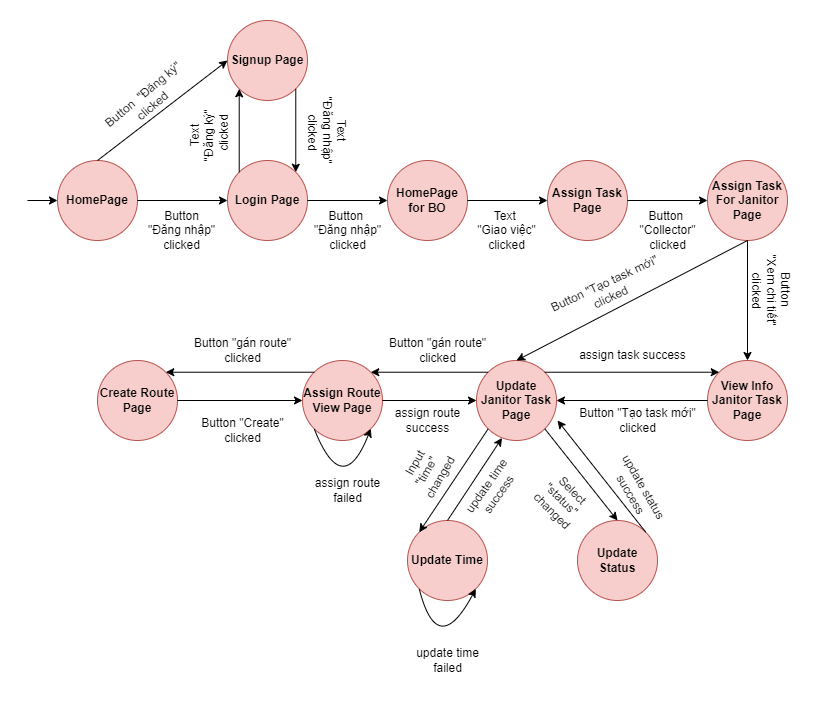

The diagram above was exported from draw.io. Its source (the exported page's mxGraphModel, read from the mxfile embedded in the PNG):
<mxGraphModel dx="1400" dy="743" grid="1" gridSize="10" guides="1" tooltips="1" connect="1" arrows="1" fold="1" page="1" pageScale="1" pageWidth="1100" pageHeight="850" math="0" shadow="0">
  <root>
    <mxCell id="0" />
    <mxCell id="1" parent="0" />
    <mxCell id="MOJb6c446lhJrKuRKudn-1" value="HomePage" style="ellipse;whiteSpace=wrap;html=1;aspect=fixed;fillColor=#f8cecc;strokeColor=#b85450;fontStyle=1" parent="1" vertex="1">
      <mxGeometry x="70" y="280" width="80" height="80" as="geometry" />
    </mxCell>
    <mxCell id="MOJb6c446lhJrKuRKudn-2" value="Login Page" style="ellipse;whiteSpace=wrap;html=1;aspect=fixed;fillColor=#f8cecc;strokeColor=#b85450;fontStyle=1" parent="1" vertex="1">
      <mxGeometry x="240" y="280" width="80" height="80" as="geometry" />
    </mxCell>
    <mxCell id="MOJb6c446lhJrKuRKudn-3" value="HomePage for BO" style="ellipse;whiteSpace=wrap;html=1;aspect=fixed;fillColor=#f8cecc;strokeColor=#b85450;fontStyle=1" parent="1" vertex="1">
      <mxGeometry x="400" y="280" width="80" height="80" as="geometry" />
    </mxCell>
    <mxCell id="MOJb6c446lhJrKuRKudn-4" value="Signup Page" style="ellipse;whiteSpace=wrap;html=1;aspect=fixed;fillColor=#f8cecc;strokeColor=#b85450;fontStyle=1" parent="1" vertex="1">
      <mxGeometry x="240" y="140" width="80" height="80" as="geometry" />
    </mxCell>
    <mxCell id="MOJb6c446lhJrKuRKudn-5" value="Assign Task Page" style="ellipse;whiteSpace=wrap;html=1;aspect=fixed;fillColor=#f8cecc;strokeColor=#b85450;fontStyle=1" parent="1" vertex="1">
      <mxGeometry x="560" y="280" width="80" height="80" as="geometry" />
    </mxCell>
    <mxCell id="MOJb6c446lhJrKuRKudn-6" value="Assign Task For Janitor Page" style="ellipse;whiteSpace=wrap;html=1;aspect=fixed;fillColor=#f8cecc;strokeColor=#b85450;fontStyle=1" parent="1" vertex="1">
      <mxGeometry x="720" y="280" width="80" height="80" as="geometry" />
    </mxCell>
    <mxCell id="MOJb6c446lhJrKuRKudn-8" value="View Info Janitor Task Page" style="ellipse;whiteSpace=wrap;html=1;aspect=fixed;fillColor=#f8cecc;strokeColor=#b85450;fontStyle=1" parent="1" vertex="1">
      <mxGeometry x="720" y="480" width="80" height="80" as="geometry" />
    </mxCell>
    <mxCell id="MOJb6c446lhJrKuRKudn-10" value="Update Janitor Task Page" style="ellipse;whiteSpace=wrap;html=1;aspect=fixed;fillColor=#f8cecc;strokeColor=#b85450;fontStyle=1" parent="1" vertex="1">
      <mxGeometry x="489" y="480" width="80" height="80" as="geometry" />
    </mxCell>
    <mxCell id="MOJb6c446lhJrKuRKudn-16" value="Assign Route View Page" style="ellipse;whiteSpace=wrap;html=1;aspect=fixed;fillColor=#f8cecc;strokeColor=#b85450;fontStyle=1" parent="1" vertex="1">
      <mxGeometry x="315" y="480" width="80" height="80" as="geometry" />
    </mxCell>
    <mxCell id="MOJb6c446lhJrKuRKudn-17" value="Create Route Page" style="ellipse;whiteSpace=wrap;html=1;aspect=fixed;fillColor=#f8cecc;strokeColor=#b85450;fontStyle=1" parent="1" vertex="1">
      <mxGeometry x="110" y="480" width="80" height="80" as="geometry" />
    </mxCell>
    <mxCell id="MOJb6c446lhJrKuRKudn-19" value="" style="endArrow=classic;html=1;rounded=0;" parent="1" target="MOJb6c446lhJrKuRKudn-1" edge="1">
      <mxGeometry width="50" height="50" relative="1" as="geometry">
        <mxPoint x="40" y="320" as="sourcePoint" />
        <mxPoint x="80" y="320" as="targetPoint" />
      </mxGeometry>
    </mxCell>
    <mxCell id="MOJb6c446lhJrKuRKudn-22" value="" style="endArrow=classic;html=1;rounded=0;exitX=1;exitY=0.5;exitDx=0;exitDy=0;" parent="1" source="MOJb6c446lhJrKuRKudn-1" target="MOJb6c446lhJrKuRKudn-2" edge="1">
      <mxGeometry width="50" height="50" relative="1" as="geometry">
        <mxPoint x="350" y="390" as="sourcePoint" />
        <mxPoint x="400" y="340" as="targetPoint" />
      </mxGeometry>
    </mxCell>
    <mxCell id="MOJb6c446lhJrKuRKudn-23" value="" style="endArrow=classic;html=1;rounded=0;exitX=0.5;exitY=0;exitDx=0;exitDy=0;entryX=0;entryY=0.5;entryDx=0;entryDy=0;" parent="1" source="MOJb6c446lhJrKuRKudn-1" target="MOJb6c446lhJrKuRKudn-4" edge="1">
      <mxGeometry width="50" height="50" relative="1" as="geometry">
        <mxPoint x="170" y="210" as="sourcePoint" />
        <mxPoint x="250" y="210" as="targetPoint" />
      </mxGeometry>
    </mxCell>
    <mxCell id="MOJb6c446lhJrKuRKudn-24" value="" style="endArrow=classic;html=1;rounded=0;exitX=1;exitY=1;exitDx=0;exitDy=0;entryX=1;entryY=0;entryDx=0;entryDy=0;" parent="1" source="MOJb6c446lhJrKuRKudn-4" target="MOJb6c446lhJrKuRKudn-2" edge="1">
      <mxGeometry width="50" height="50" relative="1" as="geometry">
        <mxPoint x="180" y="220" as="sourcePoint" />
        <mxPoint x="260" y="220" as="targetPoint" />
      </mxGeometry>
    </mxCell>
    <mxCell id="MOJb6c446lhJrKuRKudn-25" value="" style="endArrow=classic;html=1;rounded=0;exitX=1;exitY=0.5;exitDx=0;exitDy=0;entryX=0;entryY=0.5;entryDx=0;entryDy=0;" parent="1" source="MOJb6c446lhJrKuRKudn-2" target="MOJb6c446lhJrKuRKudn-3" edge="1">
      <mxGeometry width="50" height="50" relative="1" as="geometry">
        <mxPoint x="190" y="350" as="sourcePoint" />
        <mxPoint x="270" y="350" as="targetPoint" />
      </mxGeometry>
    </mxCell>
    <mxCell id="MOJb6c446lhJrKuRKudn-26" value="" style="endArrow=classic;html=1;rounded=0;exitX=1;exitY=0.5;exitDx=0;exitDy=0;entryX=0;entryY=0.5;entryDx=0;entryDy=0;" parent="1" source="MOJb6c446lhJrKuRKudn-3" target="MOJb6c446lhJrKuRKudn-5" edge="1">
      <mxGeometry width="50" height="50" relative="1" as="geometry">
        <mxPoint x="200" y="360" as="sourcePoint" />
        <mxPoint x="280" y="360" as="targetPoint" />
      </mxGeometry>
    </mxCell>
    <mxCell id="MOJb6c446lhJrKuRKudn-27" value="" style="endArrow=classic;html=1;rounded=0;exitX=1;exitY=0.5;exitDx=0;exitDy=0;" parent="1" source="MOJb6c446lhJrKuRKudn-5" target="MOJb6c446lhJrKuRKudn-6" edge="1">
      <mxGeometry width="50" height="50" relative="1" as="geometry">
        <mxPoint x="210" y="370" as="sourcePoint" />
        <mxPoint x="290" y="370" as="targetPoint" />
      </mxGeometry>
    </mxCell>
    <mxCell id="MOJb6c446lhJrKuRKudn-28" value="" style="endArrow=classic;html=1;rounded=0;exitX=0.5;exitY=1;exitDx=0;exitDy=0;entryX=0.5;entryY=0;entryDx=0;entryDy=0;" parent="1" source="MOJb6c446lhJrKuRKudn-6" target="MOJb6c446lhJrKuRKudn-8" edge="1">
      <mxGeometry width="50" height="50" relative="1" as="geometry">
        <mxPoint x="220" y="260" as="sourcePoint" />
        <mxPoint x="300" y="260" as="targetPoint" />
      </mxGeometry>
    </mxCell>
    <mxCell id="MOJb6c446lhJrKuRKudn-30" value="" style="endArrow=classic;html=1;rounded=0;exitX=0;exitY=0.5;exitDx=0;exitDy=0;entryX=1;entryY=0.5;entryDx=0;entryDy=0;" parent="1" source="MOJb6c446lhJrKuRKudn-8" target="MOJb6c446lhJrKuRKudn-10" edge="1">
      <mxGeometry width="50" height="50" relative="1" as="geometry">
        <mxPoint x="229" y="377" as="sourcePoint" />
        <mxPoint x="309" y="377" as="targetPoint" />
      </mxGeometry>
    </mxCell>
    <mxCell id="MOJb6c446lhJrKuRKudn-31" value="" style="endArrow=classic;html=1;rounded=0;exitX=0.5;exitY=1;exitDx=0;exitDy=0;entryX=0.5;entryY=0;entryDx=0;entryDy=0;" parent="1" source="MOJb6c446lhJrKuRKudn-6" target="MOJb6c446lhJrKuRKudn-10" edge="1">
      <mxGeometry width="50" height="50" relative="1" as="geometry">
        <mxPoint x="240" y="280" as="sourcePoint" />
        <mxPoint x="320" y="280" as="targetPoint" />
      </mxGeometry>
    </mxCell>
    <mxCell id="MOJb6c446lhJrKuRKudn-36" value="" style="endArrow=classic;html=1;rounded=0;exitX=0;exitY=0;exitDx=0;exitDy=0;entryX=1;entryY=0;entryDx=0;entryDy=0;" parent="1" source="MOJb6c446lhJrKuRKudn-10" target="MOJb6c446lhJrKuRKudn-16" edge="1">
      <mxGeometry width="50" height="50" relative="1" as="geometry">
        <mxPoint x="209" y="487" as="sourcePoint" />
        <mxPoint x="289" y="487" as="targetPoint" />
      </mxGeometry>
    </mxCell>
    <mxCell id="MOJb6c446lhJrKuRKudn-37" value="" style="endArrow=classic;html=1;rounded=0;exitX=1;exitY=0.5;exitDx=0;exitDy=0;entryX=0;entryY=0.5;entryDx=0;entryDy=0;" parent="1" source="MOJb6c446lhJrKuRKudn-16" target="MOJb6c446lhJrKuRKudn-10" edge="1">
      <mxGeometry width="50" height="50" relative="1" as="geometry">
        <mxPoint x="219" y="497" as="sourcePoint" />
        <mxPoint x="299" y="497" as="targetPoint" />
      </mxGeometry>
    </mxCell>
    <mxCell id="MOJb6c446lhJrKuRKudn-40" value="" style="endArrow=classic;html=1;rounded=0;exitX=1;exitY=0.5;exitDx=0;exitDy=0;entryX=0;entryY=0.5;entryDx=0;entryDy=0;" parent="1" source="MOJb6c446lhJrKuRKudn-17" edge="1" target="MOJb6c446lhJrKuRKudn-16">
      <mxGeometry width="50" height="50" relative="1" as="geometry">
        <mxPoint x="249" y="527" as="sourcePoint" />
        <mxPoint x="329" y="527" as="targetPoint" />
      </mxGeometry>
    </mxCell>
    <mxCell id="MOJb6c446lhJrKuRKudn-43" value="" style="endArrow=classic;html=1;rounded=0;exitX=0;exitY=0;exitDx=0;exitDy=0;entryX=1;entryY=0;entryDx=0;entryDy=0;" parent="1" source="MOJb6c446lhJrKuRKudn-16" target="MOJb6c446lhJrKuRKudn-17" edge="1">
      <mxGeometry width="50" height="50" relative="1" as="geometry">
        <mxPoint x="279" y="557" as="sourcePoint" />
        <mxPoint x="359" y="557" as="targetPoint" />
      </mxGeometry>
    </mxCell>
    <mxCell id="MOJb6c446lhJrKuRKudn-46" value="" style="endArrow=classic;html=1;rounded=0;exitX=1;exitY=0;exitDx=0;exitDy=0;entryX=0;entryY=0;entryDx=0;entryDy=0;" parent="1" source="MOJb6c446lhJrKuRKudn-10" target="MOJb6c446lhJrKuRKudn-8" edge="1">
      <mxGeometry width="50" height="50" relative="1" as="geometry">
        <mxPoint x="399" y="467" as="sourcePoint" />
        <mxPoint x="449" y="417" as="targetPoint" />
      </mxGeometry>
    </mxCell>
    <mxCell id="MOJb6c446lhJrKuRKudn-52" value="Button&amp;nbsp; &quot;Đăng ký&quot; &lt;br&gt;clicked" style="text;html=1;align=center;verticalAlign=middle;resizable=0;points=[];autosize=1;strokeColor=none;fillColor=none;rotation=-40;" parent="1" vertex="1">
      <mxGeometry x="100" y="200" width="120" height="40" as="geometry" />
    </mxCell>
    <mxCell id="MOJb6c446lhJrKuRKudn-55" value="Text &lt;br&gt;&quot;Đăng nhập&quot;&lt;br&gt;&amp;nbsp;clicked" style="text;html=1;align=center;verticalAlign=middle;resizable=0;points=[];autosize=1;strokeColor=none;fillColor=none;rotation=90;" parent="1" vertex="1">
      <mxGeometry x="295" y="220" width="90" height="60" as="geometry" />
    </mxCell>
    <mxCell id="MOJb6c446lhJrKuRKudn-57" value="" style="endArrow=classic;html=1;rounded=0;exitX=0;exitY=0;exitDx=0;exitDy=0;entryX=0;entryY=1;entryDx=0;entryDy=0;" parent="1" source="MOJb6c446lhJrKuRKudn-2" target="MOJb6c446lhJrKuRKudn-4" edge="1">
      <mxGeometry width="50" height="50" relative="1" as="geometry">
        <mxPoint x="318" y="78" as="sourcePoint" />
        <mxPoint x="318" y="182" as="targetPoint" />
      </mxGeometry>
    </mxCell>
    <mxCell id="MOJb6c446lhJrKuRKudn-58" value="Text &lt;br&gt;&quot;Đăng ký&quot;&lt;br&gt;&amp;nbsp;clicked" style="text;html=1;align=center;verticalAlign=middle;resizable=0;points=[];autosize=1;strokeColor=none;fillColor=none;rotation=-90;" parent="1" vertex="1">
      <mxGeometry x="182" y="225" width="80" height="60" as="geometry" />
    </mxCell>
    <mxCell id="MOJb6c446lhJrKuRKudn-59" value="Text&amp;nbsp;&lt;br&gt;&quot;Giao việc&quot;&lt;br&gt;clicked" style="text;html=1;align=center;verticalAlign=middle;resizable=0;points=[];autosize=1;strokeColor=none;fillColor=none;" parent="1" vertex="1">
      <mxGeometry x="479" y="320" width="80" height="60" as="geometry" />
    </mxCell>
    <mxCell id="MOJb6c446lhJrKuRKudn-60" value="Button&amp;nbsp;&lt;br&gt;&quot;Đăng nhập&quot;&lt;br&gt;clicked" style="text;html=1;align=center;verticalAlign=middle;resizable=0;points=[];autosize=1;strokeColor=none;fillColor=none;" parent="1" vertex="1">
      <mxGeometry x="315" y="320" width="90" height="60" as="geometry" />
    </mxCell>
    <mxCell id="MOJb6c446lhJrKuRKudn-61" value="Button&lt;br&gt;&quot;Đăng nhập&quot;&lt;br&gt;clicked" style="text;html=1;align=center;verticalAlign=middle;resizable=0;points=[];autosize=1;strokeColor=none;fillColor=none;" parent="1" vertex="1">
      <mxGeometry x="149" y="320" width="90" height="60" as="geometry" />
    </mxCell>
    <mxCell id="MOJb6c446lhJrKuRKudn-62" value="Button&amp;nbsp;&lt;br&gt;&quot;Collector&quot;&lt;br&gt;clicked" style="text;html=1;align=center;verticalAlign=middle;resizable=0;points=[];autosize=1;strokeColor=none;fillColor=none;" parent="1" vertex="1">
      <mxGeometry x="640" y="320" width="80" height="60" as="geometry" />
    </mxCell>
    <mxCell id="MOJb6c446lhJrKuRKudn-63" value="Button&amp;nbsp;&lt;br&gt;&quot;Xem chi tiết&quot; &lt;br&gt;clicked" style="text;html=1;align=center;verticalAlign=middle;resizable=0;points=[];autosize=1;strokeColor=none;fillColor=none;rotation=90;" parent="1" vertex="1">
      <mxGeometry x="739" y="380" width="90" height="60" as="geometry" />
    </mxCell>
    <mxCell id="MOJb6c446lhJrKuRKudn-66" value="Button&amp;nbsp;&quot;Tạo task mới&quot; &lt;br&gt;clicked" style="text;html=1;align=center;verticalAlign=middle;resizable=0;points=[];autosize=1;strokeColor=none;fillColor=none;" parent="1" vertex="1">
      <mxGeometry x="580" y="520" width="140" height="40" as="geometry" />
    </mxCell>
    <mxCell id="MOJb6c446lhJrKuRKudn-67" value="Button&amp;nbsp;&quot;Tạo task mới&quot; &lt;br&gt;clicked" style="text;html=1;align=center;verticalAlign=middle;resizable=0;points=[];autosize=1;strokeColor=none;fillColor=none;rotation=-25;" parent="1" vertex="1">
      <mxGeometry x="550" y="390" width="140" height="40" as="geometry" />
    </mxCell>
    <mxCell id="MOJb6c446lhJrKuRKudn-68" value="Button&amp;nbsp;&quot;gán route&quot; &lt;br&gt;clicked" style="text;html=1;align=center;verticalAlign=middle;resizable=0;points=[];autosize=1;strokeColor=none;fillColor=none;" parent="1" vertex="1">
      <mxGeometry x="390" y="450" width="120" height="40" as="geometry" />
    </mxCell>
    <mxCell id="MOJb6c446lhJrKuRKudn-69" value="Button&amp;nbsp;&quot;gán route&quot; &lt;br&gt;clicked" style="text;html=1;align=center;verticalAlign=middle;resizable=0;points=[];autosize=1;strokeColor=none;fillColor=none;" parent="1" vertex="1">
      <mxGeometry x="195" y="450" width="120" height="40" as="geometry" />
    </mxCell>
    <mxCell id="MOJb6c446lhJrKuRKudn-74" value="Button&amp;nbsp;&quot;Create&quot; &lt;br&gt;clicked" style="text;html=1;align=center;verticalAlign=middle;resizable=0;points=[];autosize=1;strokeColor=none;fillColor=none;rotation=0;" parent="1" vertex="1">
      <mxGeometry x="200" y="530" width="110" height="40" as="geometry" />
    </mxCell>
    <mxCell id="nWfvdrA0MVNmOARHB8Ju-2" value="assign route&lt;br&gt;success" style="text;html=1;align=center;verticalAlign=middle;resizable=0;points=[];autosize=1;strokeColor=none;fillColor=none;" vertex="1" parent="1">
      <mxGeometry x="395" y="520" width="90" height="40" as="geometry" />
    </mxCell>
    <mxCell id="nWfvdrA0MVNmOARHB8Ju-3" value="assign task success" style="text;html=1;align=center;verticalAlign=middle;resizable=0;points=[];autosize=1;strokeColor=none;fillColor=none;" vertex="1" parent="1">
      <mxGeometry x="580" y="460" width="130" height="30" as="geometry" />
    </mxCell>
    <mxCell id="nWfvdrA0MVNmOARHB8Ju-7" value="" style="endArrow=classic;html=1;rounded=0;exitX=0;exitY=1;exitDx=0;exitDy=0;entryX=1;entryY=1;entryDx=0;entryDy=0;edgeStyle=orthogonalEdgeStyle;curved=1;" edge="1" parent="1" source="MOJb6c446lhJrKuRKudn-16" target="MOJb6c446lhJrKuRKudn-16">
      <mxGeometry width="50" height="50" relative="1" as="geometry">
        <mxPoint x="450" y="520" as="sourcePoint" />
        <mxPoint x="500" y="470" as="targetPoint" />
        <Array as="points">
          <mxPoint x="355" y="620" />
        </Array>
      </mxGeometry>
    </mxCell>
    <mxCell id="nWfvdrA0MVNmOARHB8Ju-8" value="assign route&lt;br&gt;failed" style="text;html=1;align=center;verticalAlign=middle;resizable=0;points=[];autosize=1;strokeColor=none;fillColor=none;" vertex="1" parent="1">
      <mxGeometry x="315" y="590" width="90" height="40" as="geometry" />
    </mxCell>
    <mxCell id="nWfvdrA0MVNmOARHB8Ju-16" value="Update Time" style="ellipse;whiteSpace=wrap;html=1;aspect=fixed;fillColor=#f8cecc;strokeColor=#b85450;fontStyle=1" vertex="1" parent="1">
      <mxGeometry x="420" y="640" width="80" height="80" as="geometry" />
    </mxCell>
    <mxCell id="nWfvdrA0MVNmOARHB8Ju-17" value="" style="endArrow=classic;html=1;rounded=0;exitX=0;exitY=1;exitDx=0;exitDy=0;entryX=0;entryY=0;entryDx=0;entryDy=0;" edge="1" parent="1" source="MOJb6c446lhJrKuRKudn-10" target="nWfvdrA0MVNmOARHB8Ju-16">
      <mxGeometry width="50" height="50" relative="1" as="geometry">
        <mxPoint x="380" y="610" as="sourcePoint" />
        <mxPoint x="430" y="560" as="targetPoint" />
      </mxGeometry>
    </mxCell>
    <mxCell id="nWfvdrA0MVNmOARHB8Ju-18" value="Input &lt;br&gt;&quot;time&quot;&amp;nbsp;&lt;br&gt;changed&lt;br&gt;" style="text;html=1;align=center;verticalAlign=middle;resizable=0;points=[];autosize=1;strokeColor=none;fillColor=none;rotation=-60;" vertex="1" parent="1">
      <mxGeometry x="405" y="560" width="70" height="60" as="geometry" />
    </mxCell>
    <mxCell id="nWfvdrA0MVNmOARHB8Ju-21" value="" style="endArrow=classic;html=1;rounded=0;exitX=0.5;exitY=0;exitDx=0;exitDy=0;entryX=0.319;entryY=0.968;entryDx=0;entryDy=0;entryPerimeter=0;" edge="1" parent="1" source="nWfvdrA0MVNmOARHB8Ju-16" target="MOJb6c446lhJrKuRKudn-10">
      <mxGeometry width="50" height="50" relative="1" as="geometry">
        <mxPoint x="380" y="590" as="sourcePoint" />
        <mxPoint x="430" y="540" as="targetPoint" />
      </mxGeometry>
    </mxCell>
    <mxCell id="nWfvdrA0MVNmOARHB8Ju-22" value="update time&lt;br&gt;success" style="text;html=1;align=center;verticalAlign=middle;resizable=0;points=[];autosize=1;strokeColor=none;fillColor=none;rotation=-55;" vertex="1" parent="1">
      <mxGeometry x="460" y="590" width="90" height="40" as="geometry" />
    </mxCell>
    <mxCell id="nWfvdrA0MVNmOARHB8Ju-25" value="" style="endArrow=classic;html=1;rounded=0;exitX=0;exitY=1;exitDx=0;exitDy=0;entryX=1;entryY=1;entryDx=0;entryDy=0;edgeStyle=orthogonalEdgeStyle;curved=1;" edge="1" parent="1" source="nWfvdrA0MVNmOARHB8Ju-16" target="nWfvdrA0MVNmOARHB8Ju-16">
      <mxGeometry width="50" height="50" relative="1" as="geometry">
        <mxPoint x="440" y="640" as="sourcePoint" />
        <mxPoint x="490" y="590" as="targetPoint" />
        <Array as="points">
          <mxPoint x="450" y="780" />
        </Array>
      </mxGeometry>
    </mxCell>
    <mxCell id="nWfvdrA0MVNmOARHB8Ju-26" value="update time&lt;br&gt;failed" style="text;html=1;align=center;verticalAlign=middle;resizable=0;points=[];autosize=1;strokeColor=none;fillColor=none;" vertex="1" parent="1">
      <mxGeometry x="415" y="760" width="90" height="40" as="geometry" />
    </mxCell>
    <mxCell id="nWfvdrA0MVNmOARHB8Ju-30" value="Update Status" style="ellipse;whiteSpace=wrap;html=1;aspect=fixed;fillColor=#f8cecc;strokeColor=#b85450;fontStyle=1" vertex="1" parent="1">
      <mxGeometry x="590" y="640" width="80" height="80" as="geometry" />
    </mxCell>
    <mxCell id="nWfvdrA0MVNmOARHB8Ju-31" value="" style="endArrow=classic;html=1;rounded=0;exitX=1;exitY=1;exitDx=0;exitDy=0;entryX=0.5;entryY=0;entryDx=0;entryDy=0;" edge="1" parent="1" source="MOJb6c446lhJrKuRKudn-10" target="nWfvdrA0MVNmOARHB8Ju-30">
      <mxGeometry width="50" height="50" relative="1" as="geometry">
        <mxPoint x="470" y="710" as="sourcePoint" />
        <mxPoint x="520" y="660" as="targetPoint" />
      </mxGeometry>
    </mxCell>
    <mxCell id="nWfvdrA0MVNmOARHB8Ju-32" value="" style="endArrow=classic;html=1;rounded=0;exitX=1;exitY=0;exitDx=0;exitDy=0;" edge="1" parent="1" source="nWfvdrA0MVNmOARHB8Ju-30">
      <mxGeometry width="50" height="50" relative="1" as="geometry">
        <mxPoint x="552" y="567" as="sourcePoint" />
        <mxPoint x="570" y="540" as="targetPoint" />
      </mxGeometry>
    </mxCell>
    <mxCell id="nWfvdrA0MVNmOARHB8Ju-33" value="update status&lt;br&gt;success" style="text;html=1;align=center;verticalAlign=middle;resizable=0;points=[];autosize=1;strokeColor=none;fillColor=none;rotation=60;" vertex="1" parent="1">
      <mxGeometry x="600" y="590" width="100" height="40" as="geometry" />
    </mxCell>
    <mxCell id="nWfvdrA0MVNmOARHB8Ju-34" value="Select&lt;br&gt;&quot;status&quot;&amp;nbsp;&lt;br&gt;changed" style="text;html=1;align=center;verticalAlign=middle;resizable=0;points=[];autosize=1;strokeColor=none;fillColor=none;rotation=45;" vertex="1" parent="1">
      <mxGeometry x="540" y="590" width="70" height="60" as="geometry" />
    </mxCell>
  </root>
</mxGraphModel>